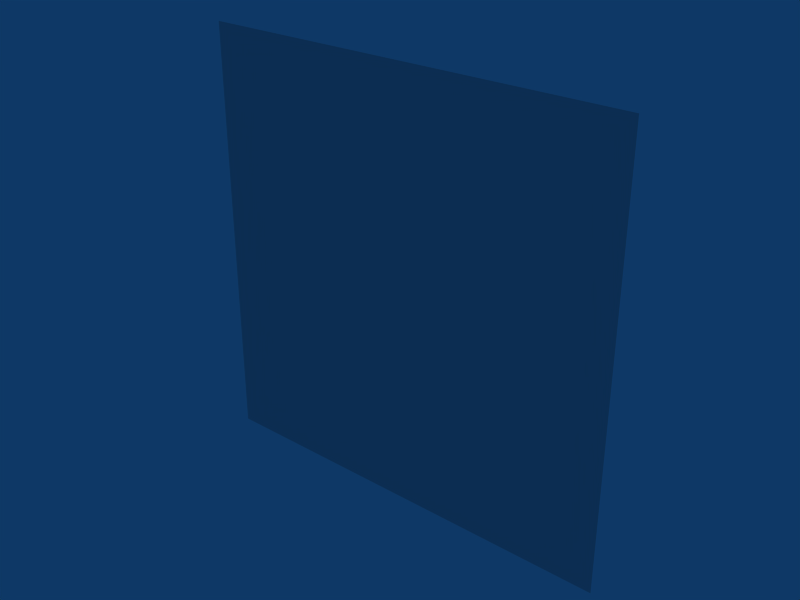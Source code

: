 # Source: Columns.blend  (saved by Blender 2.49.2; exported with 4.5.12 LTS)
import bpy
from mathutils import Matrix  # noqa: F401  (used for matrix-valued properties, if any)

bpy.ops.wm.read_factory_settings(use_empty=True)
scene = bpy.context.scene
scene.name = 'Scene'

# ---- collections
col_collection_1 = bpy.data.collections.new('Collection 1'); scene.collection.children.link(col_collection_1)

# ---- materials (node trees are filled in below, after node groups)
mat_normal = bpy.data.materials.new('normal')
mat_normal.alpha_threshold = 0.0
mat_normal.roughness = 0.5
mat_normal.line_color = (0.0, 0.0, 0.0, 1.0)
mat_cutout = bpy.data.materials.new('cutout')
mat_cutout.alpha_threshold = 0.0
mat_cutout.roughness = 0.5
mat_cutout.line_color = (0.0, 0.0, 0.0, 1.0)

# ---- material node trees

# ---- world
world_world = bpy.data.worlds.new('World'); scene.world = world_world
world_world.color = (0.05656, 0.2208, 0.4)
world_world.use_sun_shadow = False
world_world.sun_shadow_jitter_overblur = 0.0
world_world.cycles.sampling_method = 'MANUAL'
world_world.cycles.sample_map_resolution = 256

# ---- meshes
me_cube = bpy.data.meshes.new('Cube')
me_cube.from_pydata([(-2.0, 0.0, 2.003), (2.0, 0.0, 2.003), (-2.0, 0.0, -2.003), (2.0, 0.0, -2.003)], [], [(1, 0, 2, 3)])
me_cube.polygons.foreach_set('material_index', [1])
_uv = me_cube.uv_layers.new(name='UVTex')
_uv.uv.foreach_set('vector', [0.1235, 0.7528, 0.001667, 0.7528, 0.001667, 0.8746, 0.1235, 0.8746])
me_cube.materials.append(mat_normal)
me_cube.materials.append(mat_cutout)
me_cube.use_remesh_preserve_volume = False
me_cube.use_remesh_preserve_attributes = False
me_cube.use_mirror_vertex_groups = False
me_cube.update()

# ---- objects
ob_columns = bpy.data.objects.new('Columns', me_cube)

# ---- transforms, parenting, visibility, modifiers, constraints
ob_columns.location = (0.0, 0.0, 0.0)
ob_columns.lock_rotations_4d = False
ob_columns.empty_display_type = 'ARROWS'
ob_columns.lineart.crease_threshold = 0.0
_vg = ob_columns.vertex_groups.new(name='cutout')
_vg = ob_columns.vertex_groups.new(name='normal')

# ---- collection membership
col_collection_1.objects.link(ob_columns)

# ---- scene / render settings (as saved in the file)
scene.frame_start = 1; scene.frame_end = 250; scene.frame_set(3)
scene.render.engine = 'BLENDER_EEVEE_NEXT'
scene.render.image_settings.file_format = 'JPEG'
scene.render.image_settings.color_mode = 'RGB'
scene.render.image_settings.compression = 90
scene.render.resolution_x = 800
scene.render.resolution_y = 600
scene.render.pixel_aspect_x = 100.0
scene.render.pixel_aspect_y = 100.0
scene.render.fps = 25
scene.render.dither_intensity = 0.0
scene.render.use_compositing = False
scene.render.use_sequencer = False
scene.render.bake_margin = 2
scene.render.bake_bias = 0.0
scene.render.use_stamp_time = False
scene.render.use_stamp_date = False
scene.render.use_stamp_frame = False
scene.render.use_stamp_camera = False
scene.render.use_stamp_scene = False
scene.render.use_stamp_filename = False
scene.render.use_stamp_render_time = False
scene.render.stamp_font_size = 0
scene.cycles.use_denoising = False
scene.cycles.samples = 10
scene.cycles.sampling_pattern = 'TABULATED_SOBOL'
scene.cycles.light_sampling_threshold = 0.0
scene.cycles.use_adaptive_sampling = False
scene.cycles.use_light_tree = False
scene.cycles.blur_glossy = 0.0
scene.cycles.volume_bounces = 1
scene.cycles.pixel_filter_type = 'GAUSSIAN'
scene.cycles.sample_clamp_indirect = 0.0
scene.view_settings.view_transform = 'Raw'
bpy.context.view_layer.update()

# ---- added for rendering (the .blend has no active camera): camera
cam_auto = bpy.data.cameras.new('AutoCamera')
cam_auto.lens = 50.0
cam_auto.sensor_width = 36.0
cam_auto.clip_end = 1000.0
ob_auto_camera = bpy.data.objects.new('AutoCamera', cam_auto)
scene.collection.objects.link(ob_auto_camera)
ob_auto_camera.location = (5.23742, -6.2849, 4.18994)
ob_auto_camera.rotation_euler = (1.09748, -7.21219e-08, 0.694738)
scene.camera = ob_auto_camera
bpy.context.view_layer.update()
